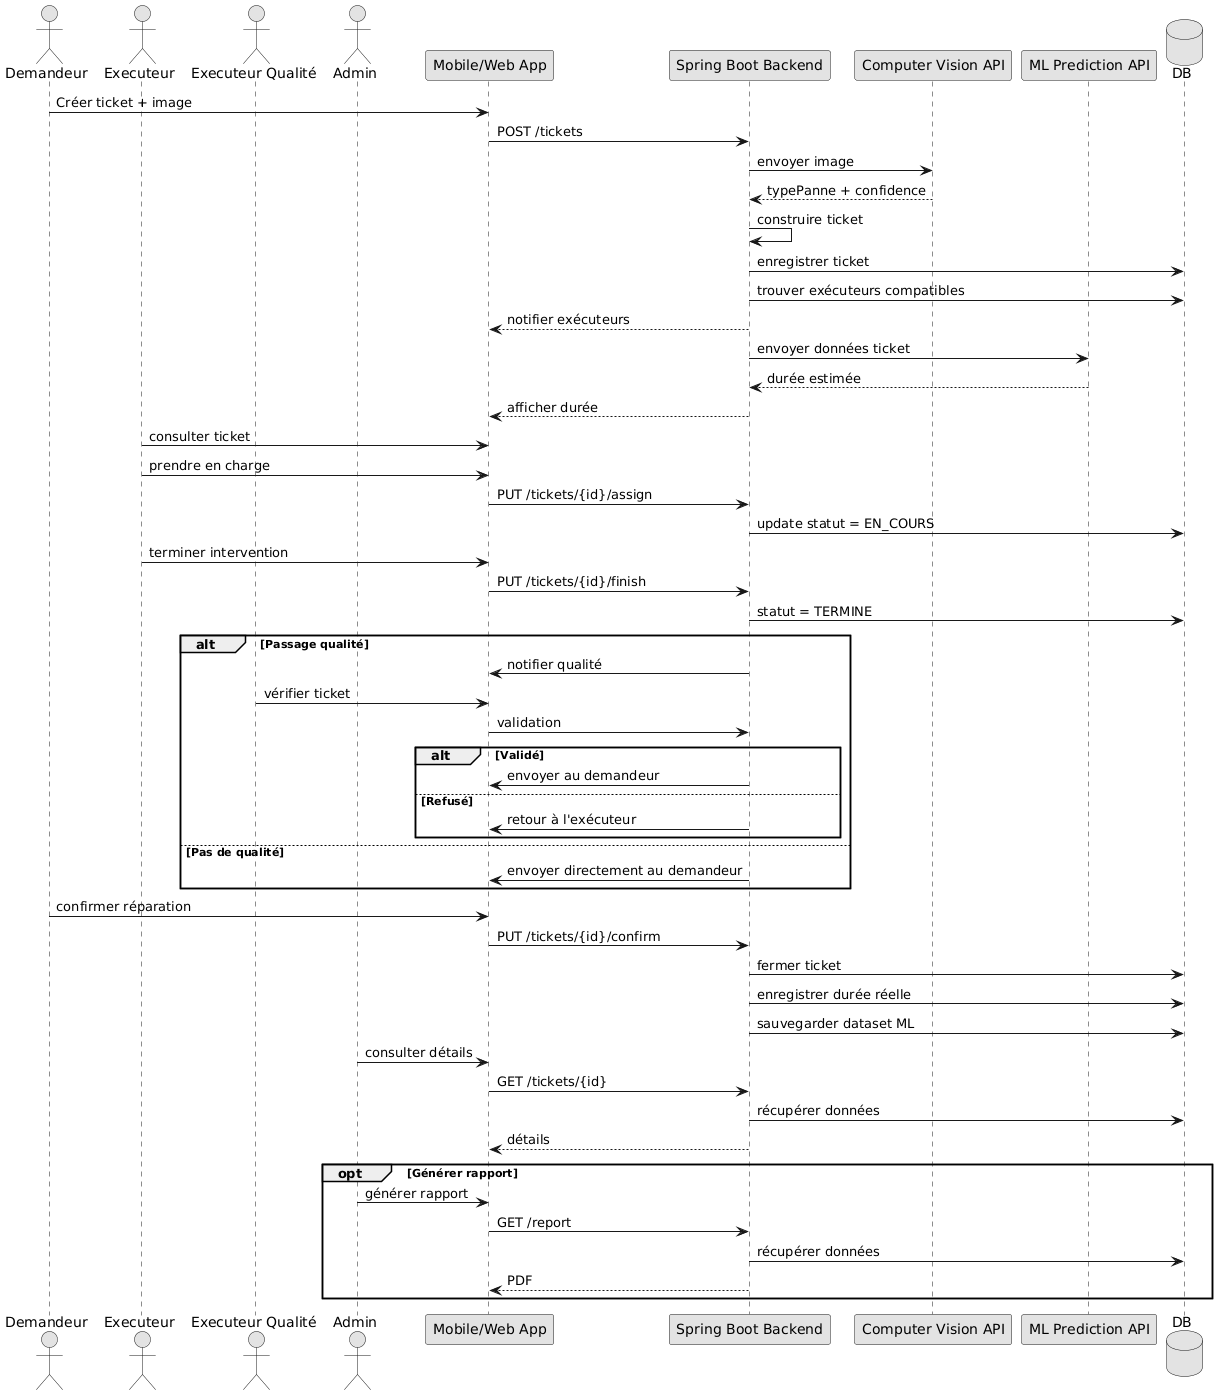

The diagram above was rendered by PlantUML. Its source (embedded in the PNG):
@startuml
skinparam monochrome true
skinparam shadowing false

actor Demandeur
actor Executeur
actor "Executeur Qualité" as Qualite
actor Admin

participant "Mobile/Web App" as App
participant "Spring Boot Backend" as API
participant "Computer Vision API" as CV
participant "ML Prediction API" as ML
database DB

' ================= CREATION TICKET =================
Demandeur -> App : Créer ticket + image
App -> API : POST /tickets

' --- Computer Vision ---
API -> CV : envoyer image
CV --> API : typePanne + confidence

API -> API : construire ticket
API -> DB : enregistrer ticket

' --- Notification ---
API -> DB : trouver exécuteurs compatibles
API --> App : notifier exécuteurs

' ================= PREDICTION ML =================
API -> ML : envoyer données ticket
ML --> API : durée estimée
API --> App : afficher durée

' ================= EXECUTEUR =================
Executeur -> App : consulter ticket
Executeur -> App : prendre en charge
App -> API : PUT /tickets/{id}/assign

API -> DB : update statut = EN_COURS

Executeur -> App : terminer intervention
App -> API : PUT /tickets/{id}/finish

API -> DB : statut = TERMINE

' ================= QUALITE =================
alt Passage qualité

  API -> App : notifier qualité
  Qualite -> App : vérifier ticket
  App -> API : validation

  alt Validé
    API -> App : envoyer au demandeur
  else Refusé
    API -> App : retour à l'exécuteur
  end

else Pas de qualité
  API -> App : envoyer directement au demandeur
end

' ================= DEMANDEUR =================
Demandeur -> App : confirmer réparation
App -> API : PUT /tickets/{id}/confirm

API -> DB : fermer ticket
API -> DB : enregistrer durée réelle

' --- ML Feedback ---
API -> DB : sauvegarder dataset ML

' ================= ADMIN =================
Admin -> App : consulter détails
App -> API : GET /tickets/{id}
API -> DB : récupérer données
API --> App : détails

' ================= RAPPORT =================
opt Générer rapport
  Admin -> App : générer rapport
  App -> API : GET /report
  API -> DB : récupérer données
  API --> App : PDF
end
@enduml